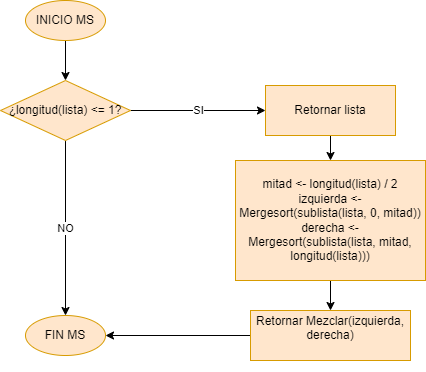

The diagram above was exported from draw.io. Its source (the exported page's mxGraphModel, read from the mxfile embedded in the PNG):
<mxGraphModel dx="1008" dy="569" grid="1" gridSize="10" guides="1" tooltips="1" connect="1" arrows="1" fold="1" page="1" pageScale="1" pageWidth="827" pageHeight="1169" math="0" shadow="0">
  <root>
    <mxCell id="WIyWlLk6GJQsqaUBKTNV-0" />
    <mxCell id="WIyWlLk6GJQsqaUBKTNV-1" parent="WIyWlLk6GJQsqaUBKTNV-0" />
    <mxCell id="nFXsy_4PNXTDp-59axja-14" value="" style="edgeStyle=orthogonalEdgeStyle;rounded=0;orthogonalLoop=1;jettySize=auto;html=1;" edge="1" parent="WIyWlLk6GJQsqaUBKTNV-1" source="nFXsy_4PNXTDp-59axja-0" target="nFXsy_4PNXTDp-59axja-2">
      <mxGeometry relative="1" as="geometry" />
    </mxCell>
    <mxCell id="nFXsy_4PNXTDp-59axja-0" value="INICIO MS" style="ellipse;whiteSpace=wrap;html=1;fillColor=#ffe6cc;strokeColor=#d79b00;" vertex="1" parent="WIyWlLk6GJQsqaUBKTNV-1">
      <mxGeometry x="360" y="20" width="80" height="40" as="geometry" />
    </mxCell>
    <mxCell id="nFXsy_4PNXTDp-59axja-1" value="FIN MS" style="ellipse;whiteSpace=wrap;html=1;fillColor=#ffe6cc;strokeColor=#d79b00;" vertex="1" parent="WIyWlLk6GJQsqaUBKTNV-1">
      <mxGeometry x="360" y="335" width="80" height="40" as="geometry" />
    </mxCell>
    <mxCell id="nFXsy_4PNXTDp-59axja-9" value="SI" style="edgeStyle=orthogonalEdgeStyle;rounded=0;orthogonalLoop=1;jettySize=auto;html=1;exitX=1;exitY=0.5;exitDx=0;exitDy=0;entryX=0;entryY=0.5;entryDx=0;entryDy=0;" edge="1" parent="WIyWlLk6GJQsqaUBKTNV-1" source="nFXsy_4PNXTDp-59axja-2" target="nFXsy_4PNXTDp-59axja-4">
      <mxGeometry relative="1" as="geometry" />
    </mxCell>
    <mxCell id="nFXsy_4PNXTDp-59axja-13" value="NO" style="edgeStyle=orthogonalEdgeStyle;rounded=0;orthogonalLoop=1;jettySize=auto;html=1;exitX=0.5;exitY=1;exitDx=0;exitDy=0;entryX=0.5;entryY=0;entryDx=0;entryDy=0;" edge="1" parent="WIyWlLk6GJQsqaUBKTNV-1" source="nFXsy_4PNXTDp-59axja-2" target="nFXsy_4PNXTDp-59axja-1">
      <mxGeometry relative="1" as="geometry" />
    </mxCell>
    <mxCell id="nFXsy_4PNXTDp-59axja-2" value="&lt;div&gt;¿longitud(lista) &amp;lt;= 1?&lt;/div&gt;" style="rhombus;whiteSpace=wrap;html=1;fillColor=#ffe6cc;strokeColor=#d79b00;" vertex="1" parent="WIyWlLk6GJQsqaUBKTNV-1">
      <mxGeometry x="335" y="100" width="130" height="60" as="geometry" />
    </mxCell>
    <mxCell id="nFXsy_4PNXTDp-59axja-10" value="" style="edgeStyle=orthogonalEdgeStyle;rounded=0;orthogonalLoop=1;jettySize=auto;html=1;" edge="1" parent="WIyWlLk6GJQsqaUBKTNV-1" source="nFXsy_4PNXTDp-59axja-4" target="nFXsy_4PNXTDp-59axja-7">
      <mxGeometry relative="1" as="geometry" />
    </mxCell>
    <mxCell id="nFXsy_4PNXTDp-59axja-4" value="&lt;div&gt;Retornar lista&lt;/div&gt;" style="rounded=0;whiteSpace=wrap;html=1;fillColor=#ffe6cc;strokeColor=#d79b00;" vertex="1" parent="WIyWlLk6GJQsqaUBKTNV-1">
      <mxGeometry x="600" y="105" width="130" height="50" as="geometry" />
    </mxCell>
    <mxCell id="nFXsy_4PNXTDp-59axja-11" value="" style="edgeStyle=orthogonalEdgeStyle;rounded=0;orthogonalLoop=1;jettySize=auto;html=1;" edge="1" parent="WIyWlLk6GJQsqaUBKTNV-1" source="nFXsy_4PNXTDp-59axja-7" target="nFXsy_4PNXTDp-59axja-8">
      <mxGeometry relative="1" as="geometry" />
    </mxCell>
    <mxCell id="nFXsy_4PNXTDp-59axja-7" value="&lt;div&gt;mitad &amp;lt;- longitud(lista) / 2&lt;br&gt;izquierda &amp;lt;- Mergesort(sublista(lista, 0, mitad))&lt;br&gt;derecha &amp;lt;- Mergesort(sublista(lista, mitad, longitud(lista)))&lt;/div&gt;" style="rounded=0;whiteSpace=wrap;html=1;fillColor=#ffe6cc;strokeColor=#d79b00;" vertex="1" parent="WIyWlLk6GJQsqaUBKTNV-1">
      <mxGeometry x="570" y="180" width="190" height="120" as="geometry" />
    </mxCell>
    <mxCell id="nFXsy_4PNXTDp-59axja-12" style="edgeStyle=orthogonalEdgeStyle;rounded=0;orthogonalLoop=1;jettySize=auto;html=1;exitX=0;exitY=0.5;exitDx=0;exitDy=0;" edge="1" parent="WIyWlLk6GJQsqaUBKTNV-1" source="nFXsy_4PNXTDp-59axja-8" target="nFXsy_4PNXTDp-59axja-1">
      <mxGeometry relative="1" as="geometry" />
    </mxCell>
    <mxCell id="nFXsy_4PNXTDp-59axja-8" value="&#10;&lt;div&gt;Retornar Mezclar(izquierda, derecha)&lt;/div&gt;&#10;&#10;" style="rounded=0;whiteSpace=wrap;html=1;fillColor=#ffe6cc;strokeColor=#d79b00;" vertex="1" parent="WIyWlLk6GJQsqaUBKTNV-1">
      <mxGeometry x="585" y="330" width="160" height="50" as="geometry" />
    </mxCell>
  </root>
</mxGraphModel>